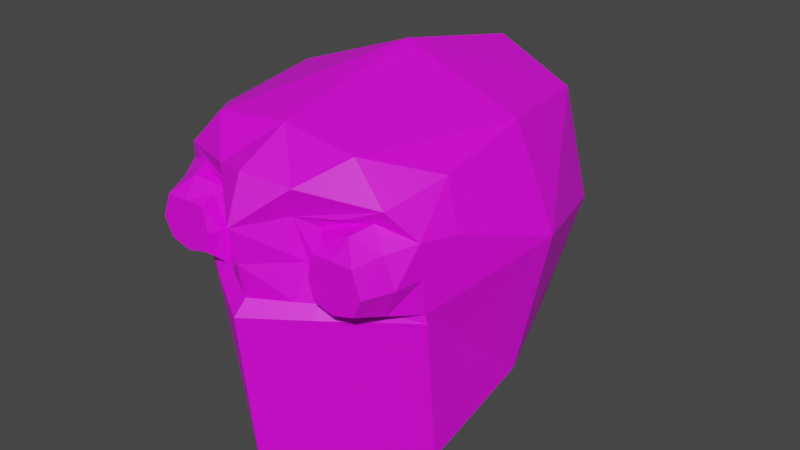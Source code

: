 # Source: enemy.blend  (saved by Blender 3.3.6; exported with 4.5.12 LTS)
import bpy
from mathutils import Matrix  # noqa: F401  (used for matrix-valued properties, if any)

bpy.ops.wm.read_factory_settings(use_empty=True)
scene = bpy.context.scene
scene.name = 'Scene'

# ---- collections
col_collection = bpy.data.collections.new('Collection'); scene.collection.children.link(col_collection)

# ---- images (referenced by path relative to the original .blend; pixels are not part of the script)
import os
ASSET_DIR = os.environ.get("B2B_ASSET_DIR", "")  # directory of the original .blend (textures are referenced by path, not embedded)
HERE = os.path.dirname(os.path.abspath(__file__))  # packed textures are extracted next to this script under _unpacked/

def load_image(name, relpath, width, height, colorspace="sRGB"):
    """Load a texture the original file referenced (path relative to the .blend, or extracted next to this script)."""
    p = next((c for c in (os.path.join(HERE, relpath), os.path.join(ASSET_DIR, relpath)) if relpath and os.path.exists(c)), "")
    if p:
        img = bpy.data.images.load(p, check_existing=True)
        img.name = name
    else:  # same state as the original file: an image datablock whose file is absent (Cycles renders it pink)
        img = bpy.data.images.new(name, width, height)
        img.source = "FILE"
        img.filepath = "//" + (relpath or name)
    img.colorspace_settings.name = colorspace
    return img
img_metal_unbaked_bmp = load_image('metal_unbaked.bmp', 'benchmark/metal_unbaked.bmp', 1024, 1024, 'sRGB')
img_concrete_bmp = load_image('concrete.bmp', 'map/concrete.bmp', 1024, 1024, 'sRGB')

# ---- materials (node trees are filled in below, after node groups)
mat_material = bpy.data.materials.new('Material')
mat_material.alpha_threshold = 0.0
mat_material.use_transparent_shadow = False
mat_material.roughness = 0.5
mat_material.line_color = (0.0, 0.0, 0.0, 1.0)
mat_material_001 = bpy.data.materials.new('Material.001')
mat_material_001.use_transparent_shadow = False

# ---- node groups
ng_auto_smooth = bpy.data.node_groups.new('Auto Smooth', 'GeometryNodeTree')
_s = ng_auto_smooth.interface.new_socket(name='Geometry', in_out='OUTPUT', socket_type='NodeSocketGeometry')
_s = ng_auto_smooth.interface.new_socket(name='Geometry', in_out='INPUT', socket_type='NodeSocketGeometry')
_s = ng_auto_smooth.interface.new_socket(name='Angle', in_out='INPUT', socket_type='NodeSocketFloat')
_s.subtype = 'ANGLE'
_s.min_value = 0.0
_s.max_value = 3.142
ng_auto_smooth.is_modifier = True
_N = ng_auto_smooth.nodes; _L = ng_auto_smooth.links
n0 = _N.new('NodeGroupOutput'); n0.name = 'Group Output'; n0.location = (480, -100)
n1 = _N.new('NodeGroupInput'); n1.name = 'Group Input'; n1.location = (-420, -300)
n2 = _N.new('NodeGroupInput'); n2.name = 'Group Input.001'; n2.location = (-60, -100)
n3 = _N.new('GeometryNodeSetShadeSmooth'); n3.name = 'Set Shade Smooth'; n3.location = (120, -100)
n3.domain = 'EDGE'
n4 = _N.new('GeometryNodeSetShadeSmooth'); n4.name = 'Set Shade Smooth.001'; n4.location = (300, -100)
n5 = _N.new('GeometryNodeInputMeshEdgeAngle'); n5.name = 'Edge Angle'; n5.location = (-420, -220)
n6 = _N.new('GeometryNodeInputEdgeSmooth'); n6.name = 'Is Edge Smooth'; n6.location = (-60, -160)
n7 = _N.new('GeometryNodeInputShadeSmooth'); n7.name = 'Is Face Smooth'; n7.location = (-240, -340)
n8 = _N.new('FunctionNodeBooleanMath'); n8.name = 'Boolean Math'; n8.location = (-60, -220)
n9 = _N.new('FunctionNodeCompare'); n9.name = 'Compare'; n9.location = (-240, -180)
n9.operation = 'LESS_EQUAL'
_L.new(n5.outputs[0], n9.inputs[0])
_L.new(n4.outputs[0], n0.inputs[0])
_L.new(n1.outputs[1], n9.inputs[1])
_L.new(n9.outputs[0], n8.inputs[0])
_L.new(n7.outputs[0], n8.inputs[1])
_L.new(n2.outputs[0], n3.inputs[0])
_L.new(n6.outputs[0], n3.inputs[1])
_L.new(n3.outputs[0], n4.inputs[0])
_L.new(n8.outputs[0], n3.inputs[2])
n0.is_active_output = True

# ---- material node trees
mat_material.use_nodes = True; mat_material.node_tree.nodes.clear()
_N = mat_material.node_tree.nodes; _L = mat_material.node_tree.links
n0 = _N.new('ShaderNodeOutputMaterial'); n0.name = 'Material Output'; n0.location = (300, 300)
n1 = _N.new('ShaderNodeBsdfPrincipled'); n1.name = 'Principled BSDF'; n1.location = (10, 300)
n1.distribution = 'GGX'
n1.subsurface_method = 'RANDOM_WALK_SKIN'
n1.inputs[3].default_value = 1.45
n1.inputs[27].default_value = (0.0, 0.0, 0.0, 1.0)
n1.inputs[28].default_value = 1.0
n2 = _N.new('ShaderNodeTexImage'); n2.name = 'Image Texture'; n2.location = (-280, 280)
n2.image = img_metal_unbaked_bmp
_L.new(n1.outputs[0], n0.inputs[0])
_L.new(n2.outputs[0], n1.inputs[0])
n0.is_active_output = True
mat_material_001.use_nodes = True; mat_material_001.node_tree.nodes.clear()
_N = mat_material_001.node_tree.nodes; _L = mat_material_001.node_tree.links
n0 = _N.new('ShaderNodeBsdfPrincipled'); n0.name = 'Principled BSDF'; n0.location = (10, 300)
n0.distribution = 'GGX'
n0.subsurface_method = 'RANDOM_WALK_SKIN'
n0.inputs[3].default_value = 1.45
n0.inputs[27].default_value = (0.0, 0.0, 0.0, 1.0)
n0.inputs[28].default_value = 1.0
n1 = _N.new('ShaderNodeOutputMaterial'); n1.name = 'Material Output'; n1.location = (300, 300)
n2 = _N.new('ShaderNodeTexImage'); n2.name = 'Image Texture'; n2.location = (-280, 280)
n2.image = img_concrete_bmp
_L.new(n0.outputs[0], n1.inputs[0])
_L.new(n2.outputs[0], n0.inputs[0])
n1.is_active_output = True

# ---- world
world_world = bpy.data.worlds.new('World'); scene.world = world_world
world_world.use_nodes = True; world_world.node_tree.nodes.clear()
_N = world_world.node_tree.nodes; _L = world_world.node_tree.links
n0 = _N.new('ShaderNodeOutputWorld'); n0.name = 'World Output'; n0.location = (300, 300)
n1 = _N.new('ShaderNodeBackground'); n1.name = 'Background'; n1.location = (10, 300)
n1.inputs[0].default_value = (0.05088, 0.05088, 0.05088, 1.0)
_L.new(n1.outputs[0], n0.inputs[0])
n0.is_active_output = True
world_world.color = (0.05088, 0.05088, 0.05088)
world_world.use_sun_shadow = False
world_world.sun_shadow_jitter_overblur = 0.0

# ---- meshes
me_cube_001 = bpy.data.meshes.new('Cube.001')
me_cube_001.from_pydata([(-0.6991, -0.5945, -0.6426), (-0.6942, -0.5314, 0.8412), (-0.4572, 0.6894, -0.4605), (-0.5138, 0.7098, 0.8579), (0.0, 0.8054, -0.5124), (0.0, 0.8555, 1.0), (0.0, -1.087, -0.8283), (0.0, -0.814, 1.0), (-0.72, -0.711, 0.2329), (-0.6222, 0.7859, 0.2329), (0.0, -1.116, 0.2329), (0.0, 1.152, 0.2329), (-0.7061, 0.04744, -0.4535), (-0.6756, 0.02104, 0.926), (0.0, 0.03715, 1.174), (0.0, -0.06797, -0.6778), (-0.9146, 0.0, 0.4066), (-0.7786, -0.5614, 0.5931), (-0.4197, -0.8243, 0.9484), (0.0, -1.195, 0.6164), (-0.3495, -0.8409, -0.7542), (-0.7202, -0.7502, 0.6048), (-0.2976, -0.9434, 0.2329), (-0.2977, -0.9093, 0.6106), (-0.3573, -1.037, 0.3141), (-0.5836, -1.039, 0.319), (-0.5836, -1.037, 0.5512), (-0.3439, -1.037, 0.5482), (-0.7328, -0.7093, 0.1886), (0.0, -1.194, 0.1625), (-0.3094, -0.999, 0.1755), (-0.2102, -0.939, -0.7986), (-0.1817, -0.9733, 0.6495), (-0.1997, -1.001, 0.2329), (-0.4205, -0.3847, -0.6567), (-0.6004, -0.8481, 0.753), (-0.1861, -1.077, 0.1703), (-0.6343, -0.8749, 0.2698), (-0.6344, -0.8935, 0.578), (-0.3481, -0.9861, 0.2712), (-0.3484, -0.9743, 0.5908), (0.0, -1.155, 0.4247), (-0.7201, -0.7306, 0.4188), (-0.2945, -0.9263, 0.4217), (-0.6327, -1.038, 0.4181), (-0.3272, -1.037, 0.4202), (-0.2398, -0.9354, 0.4229), (-0.2954, -0.9786, 0.4213), (-0.6927, -0.8842, 0.4185), (-0.2218, -1.014, 0.8068), (0.0, -1.102, 0.857), (0.0, -0.5776, -0.7718), (-0.5243, -0.7177, -0.6984), (-0.5336, -0.8272, 0.2329), (-0.5338, -0.8297, 0.671), (-0.4659, -1.038, 0.285), (-0.4659, -1.037, 0.5533), (-0.5211, -0.8542, 0.182), (-0.4202, -0.9107, 0.6829), (-0.3154, -0.6618, -0.7277), (-0.4916, -0.9468, 0.6438), (-0.4915, -0.946, 0.2585), (-0.4905, -1.037, 0.4192)], [], [(16, 3, 9), (13, 1, 18), (15, 34, 0, 12), (3, 11, 9), (2, 11, 4), (57, 30, 22, 53), (12, 9, 2), (8, 12, 0, 28), (2, 15, 12), (3, 14, 5), (1, 13, 16), (16, 13, 3), (7, 14, 18), (14, 13, 18), (59, 31, 20, 52), (3, 5, 11), (2, 9, 11), (47, 40, 27, 45), (36, 29, 10, 33), (12, 16, 9), (8, 16, 12), (2, 4, 15), (3, 13, 14), (16, 8, 17), (17, 1, 16), (19, 50, 49), (17, 8, 42, 21), (1, 21, 35, 18), (1, 17, 21), (58, 35, 21, 54), (46, 43, 22, 33), (54, 21, 38, 60), (60, 38, 26, 56), (61, 39, 24, 55), (48, 37, 25, 44), (31, 6, 29, 36), (52, 20, 30, 57), (20, 31, 36, 30), (41, 46, 33, 10), (19, 49, 18, 35, 58, 32), (30, 36, 33, 22), (51, 6, 31, 59), (43, 23, 40, 47), (53, 22, 39, 61), (42, 8, 37, 48), (62, 45, 27, 56), (55, 24, 45, 62), (21, 42, 48, 38), (22, 43, 47, 39), (19, 32, 46, 41), (38, 48, 44, 26), (32, 23, 43, 46), (39, 47, 45, 24), (25, 55, 62, 44), (49, 50, 7, 18), (44, 62, 56, 26), (8, 53, 61, 37), (15, 51, 59, 34), (0, 52, 57, 28), (37, 61, 55, 25), (40, 60, 56, 27), (23, 54, 60, 40), (32, 58, 54, 23), (34, 59, 52, 0), (28, 57, 53, 8)])
_uv = me_cube_001.uv_layers.new(name='UVMap')
_uv.uv.foreach_set('vector', [0.3154, 0.5415, 0.1107, 0.0, 0.5136, 0.01832, 0.875, 0.625, 0.875, 0.75, 0.8125, 0.75, 0.25, 0.625, 0.1748, 0.7002, 0.125, 0.75, 0.125, 0.625, 0.6178, 0.6768, 0.3472, 0.3754, 0.6922, 0.4169, 0.6922, 0.07091, 0.3472, 0.3754, 0.4756, 0.0, 0.3906, 0.02193, 0.2702, 0.04386, 0.2646, 0.0, 0.3968, 0.0, 0.8968, 0.5658, 0.5136, 0.01832, 0.9718, 0.1252, 0.3916, 0.9958, 0.8968, 0.5658, 0.9718, 0.9967, 0.4194, 1.0, 0.125, 0.5, 0.25, 0.625, 0.125, 0.625, 0.08558, 0.9456, 0.3472, 0.6135, 0.3472, 1.0, 0.01165, 0.8225, 0.0, 0.456, 0.3154, 0.5415, 0.3154, 0.5415, 0.0, 0.456, 0.1107, 0.0, 0.3001, 0.2135, 0.3472, 0.6135, 0.09826, 0.2238, 0.3472, 0.6135, 0.0, 0.624, 0.09826, 0.2238, 0.1936, 0.7251, 0.2124, 0.75, 0.1875, 0.75, 0.1562, 0.75, 0.6178, 0.6768, 0.3568, 0.6894, 0.3472, 0.3754, 0.6922, 0.07091, 0.6922, 0.4169, 0.3472, 0.3754, 0.4208, 0.4531, 0.5771, 0.9062, 0.5771, 0.9062, 0.4208, 0.4531, 0.1742, 0.06134, 0.02924, 0.08772, 0.0, 0.0, 0.1591, 0.0, 0.8968, 0.5658, 0.3154, 0.5415, 0.5136, 0.01832, 0.3916, 0.9958, 0.3154, 0.5415, 0.8968, 0.5658, 0.125, 0.5, 0.25, 0.5, 0.25, 0.625, 0.08558, 0.9456, 0.0, 0.624, 0.3472, 0.6135, 0.3154, 0.5415, 0.3916, 0.9958, 0.1634, 0.8731, 0.1634, 0.8731, 0.01165, 0.8225, 0.3154, 0.5415, 0.2362, 0.0, 0.2724, 0.06974, 0.1653, 0.1188, 0.2344, 0.4272, 0.2344, 0.8061, 0.1454, 0.6501, 0.05639, 0.4941, 0.625, 1.0, 0.5771, 0.9375, 0.6709, 0.8628, 0.8125, 0.75, 0.1355, 0.1939, 0.2344, 0.4272, 0.05639, 0.4941, 0.1882, 0.7023, 0.09151, 0.7012, 0.3127, 0.6225, 0.3028, 0.6514, 0.295, 0.5499, 0.3719, 0.5483, 0.3738, 0.6841, 0.2969, 0.6854, 0.5771, 0.9219, 0.5771, 0.9375, 0.5771, 0.9375, 0.5771, 0.9219, 0.5771, 0.9219, 0.5771, 0.9375, 0.5771, 0.9375, 0.5771, 0.9219, 0.3968, 0.0, 0.2646, 0.0, 0.2646, 0.0, 0.3968, 0.0, 0.5531, 0.4688, 0.5291, 0.0, 0.5291, 0.0, 0.5531, 0.4688, 0.2876, 0.5244, 0.25, 0.75, 0.02924, 0.08772, 0.1742, 0.06134, 0.3438, 0.1875, 0.3125, 0.375, 0.2702, 0.04386, 0.3906, 0.02193, 0.3125, 0.375, 0.2876, 0.5244, 0.1742, 0.06134, 0.2702, 0.04386, 0.06307, 0.5526, 0.295, 0.5499, 0.2969, 0.6854, 0.08545, 0.6925, 0.5771, 0.875, 0.7015, 0.8089, 0.8125, 0.75, 0.6709, 0.8628, 0.624, 0.8783, 0.5771, 0.8938, 0.2702, 0.04386, 0.1742, 0.06134, 0.1591, 0.0, 0.2646, 0.0, 0.25, 0.6875, 0.25, 0.75, 0.2124, 0.75, 0.1936, 0.7251, 0.4208, 0.4531, 0.5771, 0.9062, 0.5771, 0.9062, 0.4208, 0.4531, 0.3968, 0.0, 0.2646, 0.0, 0.2646, 0.0, 0.3968, 0.0, 0.5531, 0.4688, 0.5291, 0.0, 0.5291, 0.0, 0.5531, 0.4688, 0.4961, 0.8719, 0.5554, 0.8723, 0.5554, 0.9287, 0.5063, 0.9278, 0.5063, 0.816, 0.5554, 0.8237, 0.5554, 0.8723, 0.4961, 0.8719, 0.5771, 0.9375, 0.5531, 0.4688, 0.5531, 0.4688, 0.5771, 0.9375, 0.2646, 0.0, 0.4208, 0.4531, 0.4208, 0.4531, 0.2646, 0.0, 0.04193, 0.4136, 0.2763, 0.4129, 0.295, 0.5499, 0.06307, 0.5526, 0.5771, 0.9375, 0.5531, 0.4688, 0.5531, 0.4688, 0.5771, 0.9375, 0.2763, 0.4129, 0.3669, 0.4119, 0.3719, 0.5483, 0.295, 0.5499, 0.2646, 0.0, 0.4208, 0.4531, 0.4208, 0.4531, 0.2646, 0.0, 0.4573, 0.8301, 0.5063, 0.816, 0.4961, 0.8719, 0.4368, 0.8715, 0.1653, 0.1188, 0.2724, 0.06974, 0.3001, 0.2135, 0.09826, 0.2238, 0.4368, 0.8715, 0.4961, 0.8719, 0.5063, 0.9278, 0.4573, 0.9269, 0.5291, 0.0, 0.3968, 0.0, 0.3968, 0.0, 0.5291, 0.0, 0.25, 0.625, 0.25, 0.6875, 0.1936, 0.7251, 0.1748, 0.7002, 0.375, 0.0, 0.3438, 0.1875, 0.3906, 0.02193, 0.5111, 0.0, 0.5291, 0.0, 0.3968, 0.0, 0.3968, 0.0, 0.5291, 0.0, 0.5771, 0.9062, 0.5771, 0.9219, 0.5771, 0.9219, 0.5771, 0.9062, 0.5771, 0.9062, 0.5771, 0.9219, 0.5771, 0.9219, 0.5771, 0.9062, 0.2849, 0.7034, 0.1882, 0.7023, 0.3028, 0.6514, 0.2928, 0.6803, 0.1748, 0.7002, 0.1936, 0.7251, 0.1562, 0.75, 0.125, 0.75, 0.5111, 0.0, 0.3906, 0.02193, 0.3968, 0.0, 0.5291, 0.0])
me_cube_001.materials.append(mat_material)
me_cube_001.materials.append(mat_material_001)
me_cube_001.update()

# ---- objects
ob_cube = bpy.data.objects.new('Cube', me_cube_001)

# ---- transforms, parenting, visibility, modifiers, constraints
ob_cube.location = (0.0, 0.0, 0.0)
_m = ob_cube.modifiers.new('Mirror', 'MIRROR')
_m.use_clip = True
_m = ob_cube.modifiers.new('Auto Smooth', 'NODES')
_m.node_group = ng_auto_smooth
_gi = [s.identifier for s in ng_auto_smooth.interface.items_tree if s.item_type == 'SOCKET' and s.in_out == 'INPUT']
_m[_gi[1]] = 0.5236  # Angle

# ---- collection membership
col_collection.objects.link(ob_cube)

# ---- scene / render settings (as saved in the file)
scene.frame_start = 1; scene.frame_end = 250; scene.frame_set(1)
scene.render.engine = 'BLENDER_EEVEE_NEXT'
scene.cycles.sampling_pattern = 'TABULATED_SOBOL'
scene.cycles.use_light_tree = False
scene.view_settings.view_transform = 'Filmic'
bpy.context.view_layer.update()

# ---- added for rendering (the .blend has no active camera and no usable light): camera, sun
cam_auto = bpy.data.cameras.new('AutoCamera')
cam_auto.lens = 50.0
cam_auto.sensor_width = 36.0
cam_auto.clip_end = 1000.0
ob_auto_camera = bpy.data.objects.new('AutoCamera', cam_auto)
scene.collection.objects.link(ob_auto_camera)
ob_auto_camera.location = (3.31836, -4.00311, 2.82738)
ob_auto_camera.rotation_euler = (1.09748, -7.21219e-08, 0.694738)
scene.camera = ob_auto_camera
light_auto_sun = bpy.data.lights.new('AutoSun', 'SUN')
light_auto_sun.energy = 3.0
light_auto_sun.angle = 0.0523599
ob_auto_sun = bpy.data.objects.new('AutoSun', light_auto_sun)
scene.collection.objects.link(ob_auto_sun)
ob_auto_sun.rotation_euler = (0.872665, 0.174533, 0.523599)
bpy.context.view_layer.update()
